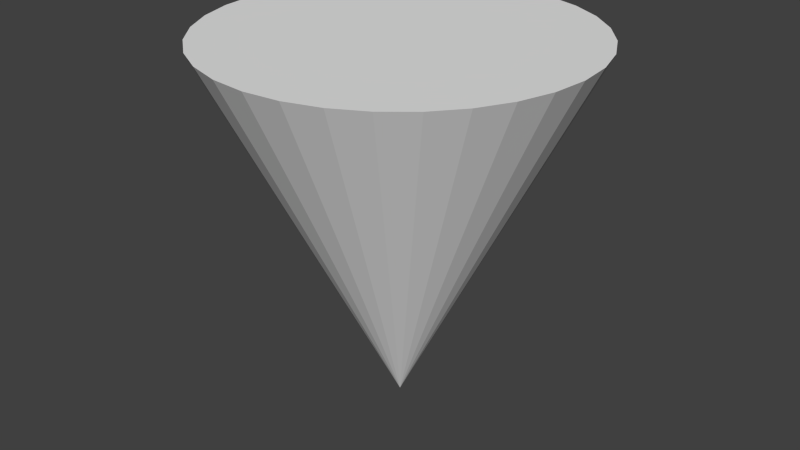 # Source: spotlightCone.blend  (saved by Blender 2.76.0; exported with 4.5.12 LTS)
import bpy
from mathutils import Matrix  # noqa: F401  (used for matrix-valued properties, if any)

bpy.ops.wm.read_factory_settings(use_empty=True)
scene = bpy.context.scene
scene.name = 'Scene'

# ---- collections
col_collection_1 = bpy.data.collections.new('Collection 1'); scene.collection.children.link(col_collection_1)

# ---- materials (node trees are filled in below, after node groups)
mat_material = bpy.data.materials.new('Material')
mat_material.alpha_threshold = 0.0
mat_material.use_transparent_shadow = False
mat_material.roughness = 0.5
mat_material.line_color = (0.0, 0.0, 0.0, 1.0)

# ---- material node trees

# ---- world
world_world = bpy.data.worlds.new('World'); scene.world = world_world
world_world.color = (0.05088, 0.05088, 0.05088)
world_world.use_sun_shadow = False
world_world.sun_shadow_jitter_overblur = 0.0
world_world.cycles.sampling_method = 'MANUAL'
world_world.cycles.sample_map_resolution = 256

# ---- meshes
me_cube = bpy.data.meshes.new('Cube')
me_cube.from_pydata([(-0.3827, -0.9239, 2.027), (-0.5556, -0.8315, 2.027), (-0.7071, -0.7071, 2.027), (-0.8315, -0.5556, 2.027), (-0.9239, -0.3827, 2.027), (-0.9808, -0.1951, 2.027), (-1.0, -3.787e-07, 2.027), (-0.9808, 0.1951, 2.027), (-0.9239, 0.3827, 2.027), (-0.8315, 0.5556, 2.027), (-0.7071, 0.7071, 2.027), (-0.5556, 0.8315, 2.027), (-0.3827, 0.9239, 2.027), (-0.1951, 0.9808, 2.027), (-3.258e-07, 1.0, 2.027), (0.1951, 0.9808, 2.027), (0.0, 4.12e-07, 0.02698), (0.3827, 0.9239, 2.027), (0.5556, 0.8315, 2.027), (0.7071, 0.7071, 2.027), (0.8315, 0.5556, 2.027), (0.9239, 0.3827, 2.027), (0.9808, 0.1951, 2.027), (1.0, 5.114e-07, 2.027), (0.9808, -0.1951, 2.027), (0.9239, -0.3827, 2.027), (0.8315, -0.5556, 2.027), (0.7071, -0.7071, 2.027), (0.5556, -0.8315, 2.027), (0.3827, -0.9239, 2.027), (0.1951, -0.9808, 2.027), (0.0, -1.0, 2.027), (-0.1951, -0.9808, 2.027)], [], [(9, 16, 8), (7, 16, 6), (6, 16, 5), (5, 16, 4), (4, 16, 3), (3, 16, 2), (2, 16, 1), (1, 16, 0), (32, 16, 31), (22, 16, 21), (0, 16, 32), (8, 16, 7), (21, 16, 20), (10, 16, 9), (11, 16, 10), (12, 16, 11), (13, 16, 12), (14, 16, 13), (15, 16, 14), (17, 16, 15), (18, 16, 17), (19, 16, 18), (20, 16, 19), (31, 16, 30), (30, 16, 29), (29, 16, 28), (28, 16, 27), (27, 16, 26), (26, 16, 25), (25, 16, 24), (24, 16, 23), (23, 16, 22), (22, 21, 20, 19, 18, 17, 15, 14, 13, 12, 11, 10, 9, 8, 7, 6, 5, 4, 3, 2, 1, 0, 32, 31, 30, 29, 28, 27, 26, 25, 24, 23)])
me_cube.materials.append(mat_material)
me_cube.use_remesh_preserve_volume = False
me_cube.use_remesh_preserve_attributes = False
me_cube.use_mirror_vertex_groups = False
me_cube.update()

# ---- objects
ob_cube = bpy.data.objects.new('Cube', me_cube)

# ---- transforms, parenting, visibility, modifiers, constraints
ob_cube.location = (0.0, 0.0, 0.0)
ob_cube.lock_rotations_4d = False
ob_cube.empty_display_type = 'ARROWS'
ob_cube.lineart.crease_threshold = 0.0

# ---- collection membership
col_collection_1.objects.link(ob_cube)

# ---- scene / render settings (as saved in the file)
scene.frame_start = 1; scene.frame_end = 250; scene.frame_set(1)
scene.render.engine = 'BLENDER_EEVEE_NEXT'
scene.render.resolution_percentage = 50
scene.render.dither_intensity = 0.0
scene.cycles.use_denoising = False
scene.cycles.samples = 10
scene.cycles.sampling_pattern = 'TABULATED_SOBOL'
scene.cycles.light_sampling_threshold = 0.0
scene.cycles.use_adaptive_sampling = False
scene.cycles.use_light_tree = False
scene.cycles.blur_glossy = 0.0
scene.cycles.pixel_filter_type = 'GAUSSIAN'
scene.cycles.sample_clamp_indirect = 0.0
scene.view_settings.view_transform = 'Standard'
bpy.context.view_layer.update()

# ---- added for rendering (the .blend has no active camera and no usable light): camera, sun
cam_auto = bpy.data.cameras.new('AutoCamera')
cam_auto.lens = 50.0
cam_auto.sensor_width = 36.0
cam_auto.clip_end = 1000.0
ob_auto_camera = bpy.data.objects.new('AutoCamera', cam_auto)
scene.collection.objects.link(ob_auto_camera)
ob_auto_camera.location = (3.20507, -3.84609, 3.59104)
ob_auto_camera.rotation_euler = (1.09748, -7.21219e-08, 0.694738)
scene.camera = ob_auto_camera
light_auto_sun = bpy.data.lights.new('AutoSun', 'SUN')
light_auto_sun.energy = 3.0
light_auto_sun.angle = 0.0523599
ob_auto_sun = bpy.data.objects.new('AutoSun', light_auto_sun)
scene.collection.objects.link(ob_auto_sun)
ob_auto_sun.rotation_euler = (0.872665, 0.174533, 0.523599)
bpy.context.view_layer.update()
